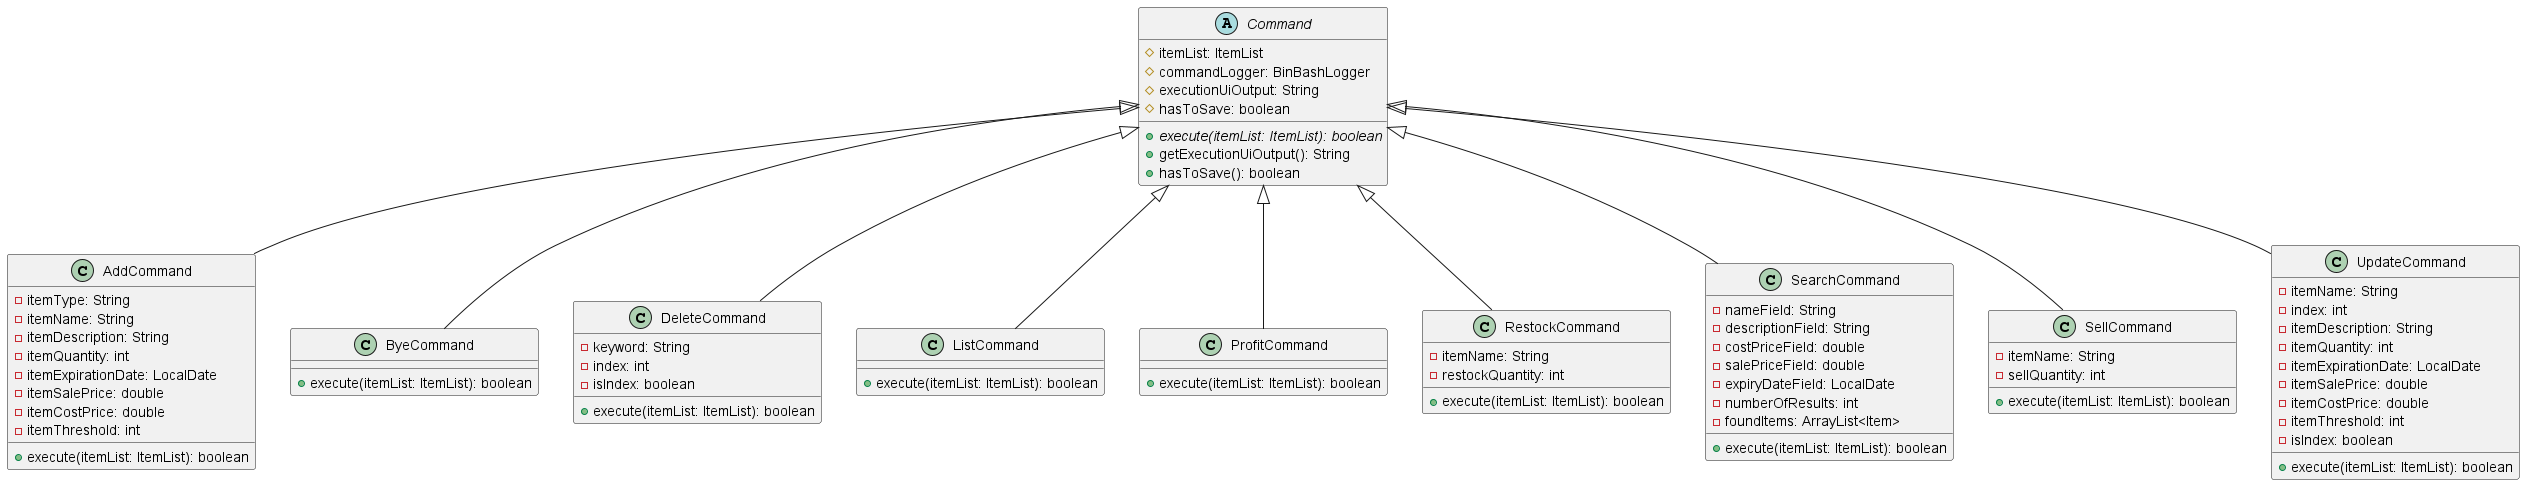

The diagram above was rendered by PlantUML. Its source (embedded in the PNG):
@startuml

abstract class Command {
    # itemList: ItemList
    # commandLogger: BinBashLogger
    # executionUiOutput: String
    # hasToSave: boolean
    + {abstract} execute(itemList: ItemList): boolean
    + getExecutionUiOutput(): String
    + hasToSave(): boolean
}

class AddCommand {
    - itemType: String
    - itemName: String
    - itemDescription: String
    - itemQuantity: int
    - itemExpirationDate: LocalDate
    - itemSalePrice: double
    - itemCostPrice: double
    - itemThreshold: int
    + execute(itemList: ItemList): boolean
}

class ByeCommand {
    + execute(itemList: ItemList): boolean
}

class DeleteCommand {
    - keyword: String
    - index: int
    - isIndex: boolean
    + execute(itemList: ItemList): boolean
}

class ListCommand {
    + execute(itemList: ItemList): boolean
}

class ProfitCommand {
    + execute(itemList: ItemList): boolean
}

class RestockCommand {
    - itemName: String
    - restockQuantity: int
    + execute(itemList: ItemList): boolean
}

class SearchCommand {
    - nameField: String
    - descriptionField: String
    - costPriceField: double
    - salePriceField: double
    - expiryDateField: LocalDate
    - numberOfResults: int
    - foundItems: ArrayList<Item>
    + execute(itemList: ItemList): boolean
}

class SellCommand {
    - itemName: String
    - sellQuantity: int
    + execute(itemList: ItemList): boolean
}

class UpdateCommand {
    - itemName: String
    - index: int
    - itemDescription: String
    - itemQuantity: int
    - itemExpirationDate: LocalDate
    - itemSalePrice: double
    - itemCostPrice: double
    - itemThreshold: int
    - isIndex: boolean
    + execute(itemList: ItemList): boolean
}

Command <|-- AddCommand
Command <|-- ByeCommand
Command <|-- DeleteCommand
Command <|-- ListCommand
Command <|-- ProfitCommand
Command <|-- RestockCommand
Command <|-- SearchCommand
Command <|-- SellCommand
Command <|-- UpdateCommand

@enduml